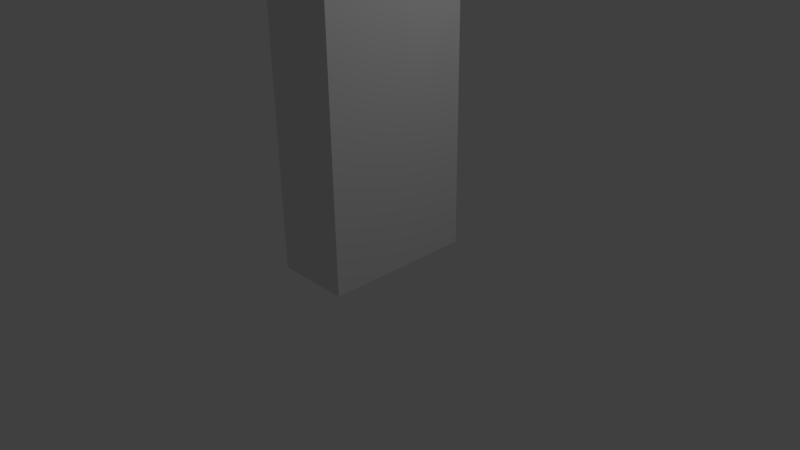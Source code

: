 # Source: wall.blend  (saved by Blender 2.73.0; exported with 4.5.12 LTS)
import bpy
from mathutils import Matrix  # noqa: F401  (used for matrix-valued properties, if any)

bpy.ops.wm.read_factory_settings(use_empty=True)
scene = bpy.context.scene
scene.name = 'Scene'

# ---- collections
col_collection_1 = bpy.data.collections.new('Collection 1'); scene.collection.children.link(col_collection_1)

# ---- materials (node trees are filled in below, after node groups)
mat_material = bpy.data.materials.new('Material')
mat_material.alpha_threshold = 0.0
mat_material.use_transparent_shadow = False
mat_material.roughness = 0.5
mat_material.line_color = (0.0, 0.0, 0.0, 1.0)

# ---- material node trees

# ---- world
world_world = bpy.data.worlds.new('World'); scene.world = world_world
world_world.color = (0.05088, 0.05088, 0.05088)
world_world.use_sun_shadow = False
world_world.sun_shadow_jitter_overblur = 0.0
world_world.cycles.sampling_method = 'MANUAL'
world_world.cycles.sample_map_resolution = 256

# ---- cameras
cam_camera = bpy.data.cameras.new('Camera')
cam_camera.clip_end = 100.0
cam_camera.lens = 35.0
cam_camera.sensor_width = 32.0
cam_camera.sensor_height = 18.0
cam_camera.ortho_scale = 7.314
cam_camera.dof.focus_distance = 0.0
cam_camera.dof.aperture_fstop = 128.0

# ---- lights
light_lamp = bpy.data.lights.new('Lamp', 'POINT')
light_lamp.transmission_factor = 0.0
light_lamp.cutoff_distance = 30.0
light_lamp.energy = 100.0
light_lamp.shadow_buffer_clip_start = 1.001
light_lamp.shadow_soft_size = 0.1
light_lamp.shadow_maximum_resolution = 0.006
light_lamp.use_absolute_resolution = True
light_lamp.cycles.use_multiple_importance_sampling = False

# ---- meshes
me_cube = bpy.data.meshes.new('Cube')
me_cube.from_pydata([(0.5, 1.0, 0.0), (0.5, -1.0, 0.0), (-0.5, -1.0, 0.0), (-0.5, 1.0, 0.0), (0.5, 1.0, 6.0), (0.5, -1.0, 6.0), (-0.5, -1.0, 6.0), (-0.5, 1.0, 6.0)], [], [(0, 1, 2, 3), (4, 7, 6, 5), (0, 4, 5, 1), (1, 5, 6, 2), (2, 6, 7, 3), (4, 0, 3, 7)])
_uv = me_cube.uv_layers.new(name='UVMap')
_uv.uv.foreach_set('vector', [0.5709, 0.9576, 0.4429, 0.9576, 0.4429, 0.8862, 0.5709, 0.8862, 1.0, 0.3938, 1.0, 0.4567, 0.008634, 0.4567, 0.008634, 0.3938, 1.0, 0.01671, 1.0, 0.3938, 0.008634, 0.3938, 0.008633, 0.01671, 0.4429, 0.9576, 0.05891, 0.9576, 0.05891, 0.8862, 0.4429, 0.8862, 0.008634, 0.8337, 0.008634, 0.4567, 1.0, 0.4567, 1.0, 0.8337, 0.9548, 0.9576, 0.5709, 0.9576, 0.5709, 0.8862, 0.9548, 0.8862])
me_cube.materials.append(mat_material)
me_cube.use_remesh_preserve_volume = False
me_cube.use_remesh_preserve_attributes = False
me_cube.use_mirror_vertex_groups = False
me_cube.update()
arm_armature = bpy.data.armatures.new('Armature')  # bones are not reproduced

# ---- objects
ob_armature = bpy.data.objects.new('Armature', arm_armature)
ob_cube = bpy.data.objects.new('Cube', me_cube)
ob_lamp = bpy.data.objects.new('Lamp', light_lamp)
ob_camera = bpy.data.objects.new('Camera', cam_camera)

# ---- transforms, parenting, visibility, modifiers, constraints
ob_armature.location = (0.0, 0.0, 0.0)
ob_armature.show_in_front = True
ob_armature.lineart.crease_threshold = 0.0
ob_cube.parent = ob_armature
ob_cube.location = (0.0, 0.0, 0.0)
ob_cube.lock_rotations_4d = False
ob_cube.empty_display_type = 'ARROWS'
ob_cube.lineart.crease_threshold = 0.0
_vg = ob_cube.vertex_groups.new(name='Bone')
_vg.add([0, 1, 2, 3, 4, 5, 6, 7], 1.0, 'REPLACE')
_m = ob_cube.modifiers.new('Armature', 'ARMATURE')
_m.object = ob_armature
ob_lamp.location = (4.076, 1.005, 5.904)
ob_lamp.rotation_euler = (0.6503, 0.05522, 1.866)
ob_lamp.lock_rotations_4d = False
ob_lamp.empty_display_type = 'ARROWS'
ob_lamp.color = (0.0, 0.0, 0.0, 0.0)
ob_lamp.lineart.crease_threshold = 0.0
ob_camera.location = (7.481, -6.508, 5.344)
ob_camera.rotation_euler = (1.109, 0.01082, 0.8149)
ob_camera.lock_rotations_4d = False
ob_camera.empty_display_type = 'ARROWS'
ob_camera.color = (0.0, 0.0, 0.0, 0.0)
ob_camera.display_type = 'WIRE'
ob_camera.lineart.crease_threshold = 0.0

# ---- collection membership
col_collection_1.objects.link(ob_armature)
col_collection_1.objects.link(ob_cube)
col_collection_1.objects.link(ob_lamp)
col_collection_1.objects.link(ob_camera)

# ---- scene / render settings (as saved in the file)
scene.camera = ob_camera
scene.frame_start = 1; scene.frame_end = 250; scene.frame_set(1)
scene.render.engine = 'BLENDER_EEVEE_NEXT'
scene.render.resolution_percentage = 50
scene.render.dither_intensity = 0.0
scene.cycles.use_denoising = False
scene.cycles.samples = 10
scene.cycles.sampling_pattern = 'TABULATED_SOBOL'
scene.cycles.light_sampling_threshold = 0.0
scene.cycles.use_adaptive_sampling = False
scene.cycles.use_light_tree = False
scene.cycles.blur_glossy = 0.0
scene.cycles.pixel_filter_type = 'GAUSSIAN'
scene.cycles.sample_clamp_indirect = 0.0
scene.view_settings.view_transform = 'Standard'
bpy.context.view_layer.update()
